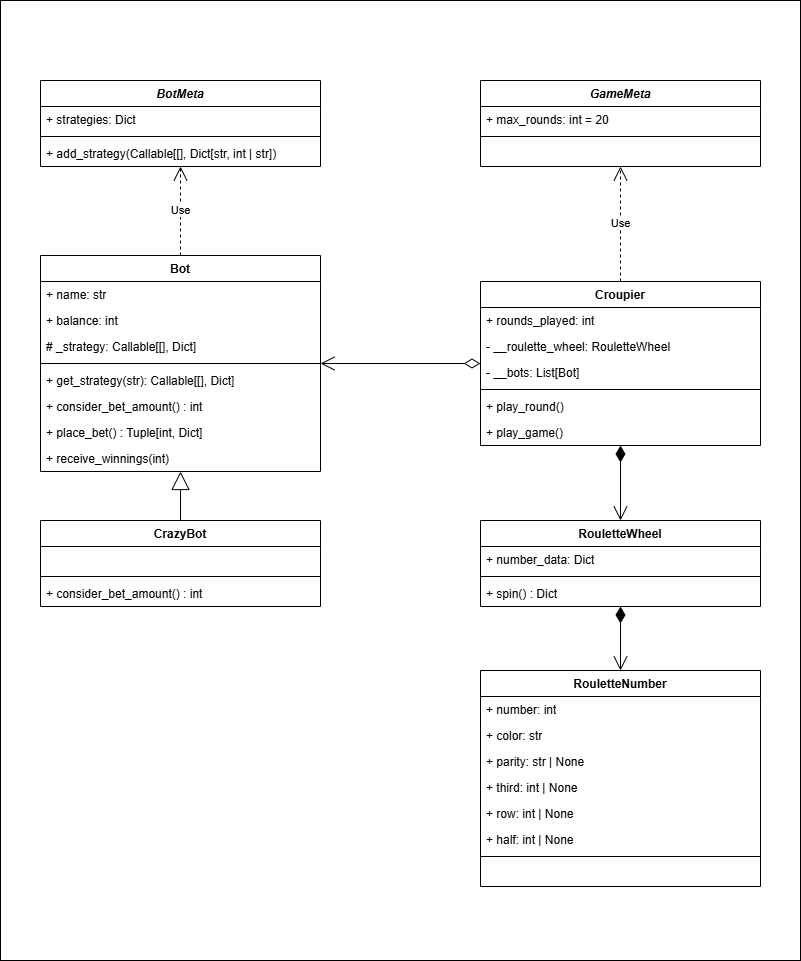

The diagram above was exported from draw.io. Its source (the exported page's mxGraphModel, read from the mxfile embedded in the PNG):
<mxGraphModel dx="1050" dy="1657" grid="1" gridSize="10" guides="1" tooltips="1" connect="1" arrows="1" fold="1" page="1" pageScale="1" pageWidth="850" pageHeight="1100" math="0" shadow="0">
  <root>
    <mxCell id="0" />
    <mxCell id="1" parent="0" />
    <mxCell id="e50C00ZEKq_T_ETLAg6h-9" value="" style="rounded=0;whiteSpace=wrap;html=1;imageAspect=1;" parent="1" vertex="1">
      <mxGeometry x="40" y="-40" width="800" height="960" as="geometry" />
    </mxCell>
    <mxCell id="TCdzLLxObRb2PsalMgLR-1" value="Bot" style="swimlane;fontStyle=1;align=center;verticalAlign=top;childLayout=stackLayout;horizontal=1;startSize=26;horizontalStack=0;resizeParent=1;resizeParentMax=0;resizeLast=0;collapsible=1;marginBottom=0;whiteSpace=wrap;html=1;" parent="1" vertex="1">
      <mxGeometry x="80" y="215" width="280" height="216" as="geometry" />
    </mxCell>
    <mxCell id="TCdzLLxObRb2PsalMgLR-6" value="+ name: str" style="text;strokeColor=none;fillColor=none;align=left;verticalAlign=top;spacingLeft=4;spacingRight=4;overflow=hidden;rotatable=0;points=[[0,0.5],[1,0.5]];portConstraint=eastwest;whiteSpace=wrap;html=1;" parent="TCdzLLxObRb2PsalMgLR-1" vertex="1">
      <mxGeometry y="26" width="280" height="26" as="geometry" />
    </mxCell>
    <mxCell id="TCdzLLxObRb2PsalMgLR-2" value="+ balance: int" style="text;strokeColor=none;fillColor=none;align=left;verticalAlign=top;spacingLeft=4;spacingRight=4;overflow=hidden;rotatable=0;points=[[0,0.5],[1,0.5]];portConstraint=eastwest;whiteSpace=wrap;html=1;" parent="TCdzLLxObRb2PsalMgLR-1" vertex="1">
      <mxGeometry y="52" width="280" height="26" as="geometry" />
    </mxCell>
    <mxCell id="TCdzLLxObRb2PsalMgLR-7" value="# _strategy:&amp;nbsp;Callable[[], Dict]" style="text;strokeColor=none;fillColor=none;align=left;verticalAlign=top;spacingLeft=4;spacingRight=4;overflow=hidden;rotatable=0;points=[[0,0.5],[1,0.5]];portConstraint=eastwest;whiteSpace=wrap;html=1;" parent="TCdzLLxObRb2PsalMgLR-1" vertex="1">
      <mxGeometry y="78" width="280" height="26" as="geometry" />
    </mxCell>
    <mxCell id="TCdzLLxObRb2PsalMgLR-3" value="" style="line;strokeWidth=1;fillColor=none;align=left;verticalAlign=middle;spacingTop=-1;spacingLeft=3;spacingRight=3;rotatable=0;labelPosition=right;points=[];portConstraint=eastwest;strokeColor=inherit;" parent="TCdzLLxObRb2PsalMgLR-1" vertex="1">
      <mxGeometry y="104" width="280" height="8" as="geometry" />
    </mxCell>
    <mxCell id="TCdzLLxObRb2PsalMgLR-4" value="+ get_strategy(str): Callable[[], Dict&lt;span style=&quot;background-color: initial;&quot;&gt;]&lt;/span&gt;" style="text;strokeColor=none;fillColor=none;align=left;verticalAlign=top;spacingLeft=4;spacingRight=4;overflow=hidden;rotatable=0;points=[[0,0.5],[1,0.5]];portConstraint=eastwest;whiteSpace=wrap;html=1;" parent="TCdzLLxObRb2PsalMgLR-1" vertex="1">
      <mxGeometry y="112" width="280" height="26" as="geometry" />
    </mxCell>
    <mxCell id="TCdzLLxObRb2PsalMgLR-10" value="+ consider_bet_amount() : int" style="text;strokeColor=none;fillColor=none;align=left;verticalAlign=top;spacingLeft=4;spacingRight=4;overflow=hidden;rotatable=0;points=[[0,0.5],[1,0.5]];portConstraint=eastwest;whiteSpace=wrap;html=1;" parent="TCdzLLxObRb2PsalMgLR-1" vertex="1">
      <mxGeometry y="138" width="280" height="26" as="geometry" />
    </mxCell>
    <mxCell id="TCdzLLxObRb2PsalMgLR-11" value="+ place_bet() : Tuple[int, Dict]" style="text;strokeColor=none;fillColor=none;align=left;verticalAlign=top;spacingLeft=4;spacingRight=4;overflow=hidden;rotatable=0;points=[[0,0.5],[1,0.5]];portConstraint=eastwest;whiteSpace=wrap;html=1;" parent="TCdzLLxObRb2PsalMgLR-1" vertex="1">
      <mxGeometry y="164" width="280" height="26" as="geometry" />
    </mxCell>
    <mxCell id="TCdzLLxObRb2PsalMgLR-12" value="+ receive_winnings(int)&amp;nbsp;" style="text;strokeColor=none;fillColor=none;align=left;verticalAlign=top;spacingLeft=4;spacingRight=4;overflow=hidden;rotatable=0;points=[[0,0.5],[1,0.5]];portConstraint=eastwest;whiteSpace=wrap;html=1;" parent="TCdzLLxObRb2PsalMgLR-1" vertex="1">
      <mxGeometry y="190" width="280" height="26" as="geometry" />
    </mxCell>
    <mxCell id="TCdzLLxObRb2PsalMgLR-17" value="&lt;i&gt;BotMeta&lt;/i&gt;" style="swimlane;fontStyle=1;align=center;verticalAlign=top;childLayout=stackLayout;horizontal=1;startSize=26;horizontalStack=0;resizeParent=1;resizeParentMax=0;resizeLast=0;collapsible=1;marginBottom=0;whiteSpace=wrap;html=1;" parent="1" vertex="1">
      <mxGeometry x="80" y="40" width="280" height="86" as="geometry" />
    </mxCell>
    <mxCell id="TCdzLLxObRb2PsalMgLR-18" value="+ strategies: Dict" style="text;strokeColor=none;fillColor=none;align=left;verticalAlign=top;spacingLeft=4;spacingRight=4;overflow=hidden;rotatable=0;points=[[0,0.5],[1,0.5]];portConstraint=eastwest;whiteSpace=wrap;html=1;" parent="TCdzLLxObRb2PsalMgLR-17" vertex="1">
      <mxGeometry y="26" width="280" height="26" as="geometry" />
    </mxCell>
    <mxCell id="TCdzLLxObRb2PsalMgLR-21" value="" style="line;strokeWidth=1;fillColor=none;align=left;verticalAlign=middle;spacingTop=-1;spacingLeft=3;spacingRight=3;rotatable=0;labelPosition=right;points=[];portConstraint=eastwest;strokeColor=inherit;" parent="TCdzLLxObRb2PsalMgLR-17" vertex="1">
      <mxGeometry y="52" width="280" height="8" as="geometry" />
    </mxCell>
    <mxCell id="TCdzLLxObRb2PsalMgLR-25" value="+ add_strategy(Callable[[], Dict[str, int | str])" style="text;strokeColor=none;fillColor=none;align=left;verticalAlign=top;spacingLeft=4;spacingRight=4;overflow=hidden;rotatable=0;points=[[0,0.5],[1,0.5]];portConstraint=eastwest;whiteSpace=wrap;html=1;" parent="TCdzLLxObRb2PsalMgLR-17" vertex="1">
      <mxGeometry y="60" width="280" height="26" as="geometry" />
    </mxCell>
    <mxCell id="TCdzLLxObRb2PsalMgLR-28" value="CrazyBot" style="swimlane;fontStyle=1;align=center;verticalAlign=top;childLayout=stackLayout;horizontal=1;startSize=26;horizontalStack=0;resizeParent=1;resizeParentMax=0;resizeLast=0;collapsible=1;marginBottom=0;whiteSpace=wrap;html=1;" parent="1" vertex="1">
      <mxGeometry x="80" y="480" width="280" height="86" as="geometry" />
    </mxCell>
    <mxCell id="TCdzLLxObRb2PsalMgLR-29" value="&amp;nbsp;" style="text;strokeColor=none;fillColor=none;align=left;verticalAlign=top;spacingLeft=4;spacingRight=4;overflow=hidden;rotatable=0;points=[[0,0.5],[1,0.5]];portConstraint=eastwest;whiteSpace=wrap;html=1;" parent="TCdzLLxObRb2PsalMgLR-28" vertex="1">
      <mxGeometry y="26" width="280" height="26" as="geometry" />
    </mxCell>
    <mxCell id="TCdzLLxObRb2PsalMgLR-32" value="" style="line;strokeWidth=1;fillColor=none;align=left;verticalAlign=middle;spacingTop=-1;spacingLeft=3;spacingRight=3;rotatable=0;labelPosition=right;points=[];portConstraint=eastwest;strokeColor=inherit;" parent="TCdzLLxObRb2PsalMgLR-28" vertex="1">
      <mxGeometry y="52" width="280" height="8" as="geometry" />
    </mxCell>
    <mxCell id="TCdzLLxObRb2PsalMgLR-34" value="+ consider_bet_amount() : int" style="text;strokeColor=none;fillColor=none;align=left;verticalAlign=top;spacingLeft=4;spacingRight=4;overflow=hidden;rotatable=0;points=[[0,0.5],[1,0.5]];portConstraint=eastwest;whiteSpace=wrap;html=1;" parent="TCdzLLxObRb2PsalMgLR-28" vertex="1">
      <mxGeometry y="60" width="280" height="26" as="geometry" />
    </mxCell>
    <mxCell id="TCdzLLxObRb2PsalMgLR-38" value="" style="endArrow=block;endSize=16;endFill=0;html=1;rounded=0;" parent="1" source="TCdzLLxObRb2PsalMgLR-28" target="TCdzLLxObRb2PsalMgLR-1" edge="1">
      <mxGeometry width="160" relative="1" as="geometry">
        <mxPoint x="440" y="558" as="sourcePoint" />
        <mxPoint x="440" y="470" as="targetPoint" />
      </mxGeometry>
    </mxCell>
    <mxCell id="TCdzLLxObRb2PsalMgLR-39" value="RouletteWheel" style="swimlane;fontStyle=1;align=center;verticalAlign=top;childLayout=stackLayout;horizontal=1;startSize=26;horizontalStack=0;resizeParent=1;resizeParentMax=0;resizeLast=0;collapsible=1;marginBottom=0;whiteSpace=wrap;html=1;" parent="1" vertex="1">
      <mxGeometry x="520" y="480" width="280" height="86" as="geometry" />
    </mxCell>
    <mxCell id="TCdzLLxObRb2PsalMgLR-40" value="+&amp;nbsp;number_data: Dict" style="text;strokeColor=none;fillColor=none;align=left;verticalAlign=top;spacingLeft=4;spacingRight=4;overflow=hidden;rotatable=0;points=[[0,0.5],[1,0.5]];portConstraint=eastwest;whiteSpace=wrap;html=1;" parent="TCdzLLxObRb2PsalMgLR-39" vertex="1">
      <mxGeometry y="26" width="280" height="26" as="geometry" />
    </mxCell>
    <mxCell id="TCdzLLxObRb2PsalMgLR-41" value="" style="line;strokeWidth=1;fillColor=none;align=left;verticalAlign=middle;spacingTop=-1;spacingLeft=3;spacingRight=3;rotatable=0;labelPosition=right;points=[];portConstraint=eastwest;strokeColor=inherit;" parent="TCdzLLxObRb2PsalMgLR-39" vertex="1">
      <mxGeometry y="52" width="280" height="8" as="geometry" />
    </mxCell>
    <mxCell id="TCdzLLxObRb2PsalMgLR-42" value="+ spin() : Dict" style="text;strokeColor=none;fillColor=none;align=left;verticalAlign=top;spacingLeft=4;spacingRight=4;overflow=hidden;rotatable=0;points=[[0,0.5],[1,0.5]];portConstraint=eastwest;whiteSpace=wrap;html=1;" parent="TCdzLLxObRb2PsalMgLR-39" vertex="1">
      <mxGeometry y="60" width="280" height="26" as="geometry" />
    </mxCell>
    <mxCell id="TCdzLLxObRb2PsalMgLR-47" value="Croupier" style="swimlane;fontStyle=1;align=center;verticalAlign=top;childLayout=stackLayout;horizontal=1;startSize=26;horizontalStack=0;resizeParent=1;resizeParentMax=0;resizeLast=0;collapsible=1;marginBottom=0;whiteSpace=wrap;html=1;" parent="1" vertex="1">
      <mxGeometry x="520" y="241" width="280" height="164" as="geometry" />
    </mxCell>
    <mxCell id="TCdzLLxObRb2PsalMgLR-54" value="+ rounds_played: int" style="text;strokeColor=none;fillColor=none;align=left;verticalAlign=top;spacingLeft=4;spacingRight=4;overflow=hidden;rotatable=0;points=[[0,0.5],[1,0.5]];portConstraint=eastwest;whiteSpace=wrap;html=1;" parent="TCdzLLxObRb2PsalMgLR-47" vertex="1">
      <mxGeometry y="26" width="280" height="26" as="geometry" />
    </mxCell>
    <mxCell id="TCdzLLxObRb2PsalMgLR-48" value="- __roulette_wheel: RouletteWheel" style="text;strokeColor=none;fillColor=none;align=left;verticalAlign=top;spacingLeft=4;spacingRight=4;overflow=hidden;rotatable=0;points=[[0,0.5],[1,0.5]];portConstraint=eastwest;whiteSpace=wrap;html=1;" parent="TCdzLLxObRb2PsalMgLR-47" vertex="1">
      <mxGeometry y="52" width="280" height="26" as="geometry" />
    </mxCell>
    <mxCell id="TCdzLLxObRb2PsalMgLR-53" value="- __bots: List[Bot]" style="text;strokeColor=none;fillColor=none;align=left;verticalAlign=top;spacingLeft=4;spacingRight=4;overflow=hidden;rotatable=0;points=[[0,0.5],[1,0.5]];portConstraint=eastwest;whiteSpace=wrap;html=1;" parent="TCdzLLxObRb2PsalMgLR-47" vertex="1">
      <mxGeometry y="78" width="280" height="26" as="geometry" />
    </mxCell>
    <mxCell id="TCdzLLxObRb2PsalMgLR-49" value="" style="line;strokeWidth=1;fillColor=none;align=left;verticalAlign=middle;spacingTop=-1;spacingLeft=3;spacingRight=3;rotatable=0;labelPosition=right;points=[];portConstraint=eastwest;strokeColor=inherit;" parent="TCdzLLxObRb2PsalMgLR-47" vertex="1">
      <mxGeometry y="104" width="280" height="8" as="geometry" />
    </mxCell>
    <mxCell id="TCdzLLxObRb2PsalMgLR-50" value="+ play_round()" style="text;strokeColor=none;fillColor=none;align=left;verticalAlign=top;spacingLeft=4;spacingRight=4;overflow=hidden;rotatable=0;points=[[0,0.5],[1,0.5]];portConstraint=eastwest;whiteSpace=wrap;html=1;" parent="TCdzLLxObRb2PsalMgLR-47" vertex="1">
      <mxGeometry y="112" width="280" height="26" as="geometry" />
    </mxCell>
    <mxCell id="TCdzLLxObRb2PsalMgLR-55" value="+ play_game()" style="text;strokeColor=none;fillColor=none;align=left;verticalAlign=top;spacingLeft=4;spacingRight=4;overflow=hidden;rotatable=0;points=[[0,0.5],[1,0.5]];portConstraint=eastwest;whiteSpace=wrap;html=1;" parent="TCdzLLxObRb2PsalMgLR-47" vertex="1">
      <mxGeometry y="138" width="280" height="26" as="geometry" />
    </mxCell>
    <mxCell id="TCdzLLxObRb2PsalMgLR-51" value="" style="endArrow=open;html=1;endSize=12;startArrow=diamondThin;startSize=14;startFill=1;edgeStyle=orthogonalEdgeStyle;align=left;verticalAlign=bottom;rounded=0;entryX=0.5;entryY=0;entryDx=0;entryDy=0;" parent="1" source="TCdzLLxObRb2PsalMgLR-47" target="TCdzLLxObRb2PsalMgLR-39" edge="1">
      <mxGeometry x="-1" y="3" relative="1" as="geometry">
        <mxPoint x="480" y="360" as="sourcePoint" />
        <mxPoint x="640" y="360" as="targetPoint" />
        <mxPoint as="offset" />
      </mxGeometry>
    </mxCell>
    <mxCell id="TCdzLLxObRb2PsalMgLR-52" value="" style="endArrow=open;html=1;endSize=12;startArrow=diamondThin;startSize=14;startFill=0;edgeStyle=orthogonalEdgeStyle;align=left;verticalAlign=bottom;rounded=0;" parent="1" source="TCdzLLxObRb2PsalMgLR-47" target="TCdzLLxObRb2PsalMgLR-1" edge="1">
      <mxGeometry x="-1" y="3" relative="1" as="geometry">
        <mxPoint x="480" y="360" as="sourcePoint" />
        <mxPoint x="640" y="360" as="targetPoint" />
      </mxGeometry>
    </mxCell>
    <mxCell id="e50C00ZEKq_T_ETLAg6h-1" value="&lt;i&gt;GameMeta&lt;/i&gt;" style="swimlane;fontStyle=1;align=center;verticalAlign=top;childLayout=stackLayout;horizontal=1;startSize=26;horizontalStack=0;resizeParent=1;resizeParentMax=0;resizeLast=0;collapsible=1;marginBottom=0;whiteSpace=wrap;html=1;" parent="1" vertex="1">
      <mxGeometry x="520" y="40" width="280" height="86" as="geometry" />
    </mxCell>
    <mxCell id="e50C00ZEKq_T_ETLAg6h-2" value="+ max_rounds: int = 20" style="text;strokeColor=none;fillColor=none;align=left;verticalAlign=top;spacingLeft=4;spacingRight=4;overflow=hidden;rotatable=0;points=[[0,0.5],[1,0.5]];portConstraint=eastwest;whiteSpace=wrap;html=1;" parent="e50C00ZEKq_T_ETLAg6h-1" vertex="1">
      <mxGeometry y="26" width="280" height="26" as="geometry" />
    </mxCell>
    <mxCell id="e50C00ZEKq_T_ETLAg6h-5" value="" style="line;strokeWidth=1;fillColor=none;align=left;verticalAlign=middle;spacingTop=-1;spacingLeft=3;spacingRight=3;rotatable=0;labelPosition=right;points=[];portConstraint=eastwest;strokeColor=inherit;" parent="e50C00ZEKq_T_ETLAg6h-1" vertex="1">
      <mxGeometry y="52" width="280" height="8" as="geometry" />
    </mxCell>
    <mxCell id="e50C00ZEKq_T_ETLAg6h-6" value="&amp;nbsp;" style="text;strokeColor=none;fillColor=none;align=left;verticalAlign=top;spacingLeft=4;spacingRight=4;overflow=hidden;rotatable=0;points=[[0,0.5],[1,0.5]];portConstraint=eastwest;whiteSpace=wrap;html=1;" parent="e50C00ZEKq_T_ETLAg6h-1" vertex="1">
      <mxGeometry y="60" width="280" height="26" as="geometry" />
    </mxCell>
    <mxCell id="eXlHY3oEMRmCFduSwncE-1" value="Use" style="endArrow=open;endSize=12;dashed=1;html=1;rounded=0;" edge="1" parent="1" source="TCdzLLxObRb2PsalMgLR-1" target="TCdzLLxObRb2PsalMgLR-17">
      <mxGeometry width="160" relative="1" as="geometry">
        <mxPoint x="340" y="290" as="sourcePoint" />
        <mxPoint x="500" y="290" as="targetPoint" />
      </mxGeometry>
    </mxCell>
    <mxCell id="eXlHY3oEMRmCFduSwncE-2" value="Use" style="endArrow=open;endSize=12;dashed=1;html=1;rounded=0;" edge="1" parent="1" source="TCdzLLxObRb2PsalMgLR-47" target="e50C00ZEKq_T_ETLAg6h-1">
      <mxGeometry width="160" relative="1" as="geometry">
        <mxPoint x="230" y="225" as="sourcePoint" />
        <mxPoint x="230" y="136" as="targetPoint" />
      </mxGeometry>
    </mxCell>
    <mxCell id="eXlHY3oEMRmCFduSwncE-3" value="RouletteNumber       " style="swimlane;fontStyle=1;align=center;verticalAlign=top;childLayout=stackLayout;horizontal=1;startSize=26;horizontalStack=0;resizeParent=1;resizeParentMax=0;resizeLast=0;collapsible=1;marginBottom=0;whiteSpace=wrap;html=1;" vertex="1" parent="1">
      <mxGeometry x="520" y="630" width="280" height="216" as="geometry" />
    </mxCell>
    <mxCell id="eXlHY3oEMRmCFduSwncE-6" value="+&amp;nbsp;number: int" style="text;strokeColor=none;fillColor=none;align=left;verticalAlign=top;spacingLeft=4;spacingRight=4;overflow=hidden;rotatable=0;points=[[0,0.5],[1,0.5]];portConstraint=eastwest;whiteSpace=wrap;html=1;" vertex="1" parent="eXlHY3oEMRmCFduSwncE-3">
      <mxGeometry y="26" width="280" height="26" as="geometry" />
    </mxCell>
    <mxCell id="eXlHY3oEMRmCFduSwncE-8" value="+ color: &lt;span class=&quot;hljs-built_in&quot;&gt;str&lt;/span&gt;" style="text;strokeColor=none;fillColor=none;align=left;verticalAlign=top;spacingLeft=4;spacingRight=4;overflow=hidden;rotatable=0;points=[[0,0.5],[1,0.5]];portConstraint=eastwest;whiteSpace=wrap;html=1;" vertex="1" parent="eXlHY3oEMRmCFduSwncE-3">
      <mxGeometry y="52" width="280" height="26" as="geometry" />
    </mxCell>
    <mxCell id="eXlHY3oEMRmCFduSwncE-7" value="+ parity: str | None" style="text;strokeColor=none;fillColor=none;align=left;verticalAlign=top;spacingLeft=4;spacingRight=4;overflow=hidden;rotatable=0;points=[[0,0.5],[1,0.5]];portConstraint=eastwest;whiteSpace=wrap;html=1;" vertex="1" parent="eXlHY3oEMRmCFduSwncE-3">
      <mxGeometry y="78" width="280" height="26" as="geometry" />
    </mxCell>
    <mxCell id="eXlHY3oEMRmCFduSwncE-9" value="+ third: int | None" style="text;strokeColor=none;fillColor=none;align=left;verticalAlign=top;spacingLeft=4;spacingRight=4;overflow=hidden;rotatable=0;points=[[0,0.5],[1,0.5]];portConstraint=eastwest;whiteSpace=wrap;html=1;" vertex="1" parent="eXlHY3oEMRmCFduSwncE-3">
      <mxGeometry y="104" width="280" height="26" as="geometry" />
    </mxCell>
    <mxCell id="eXlHY3oEMRmCFduSwncE-12" value="+ row: int | None" style="text;strokeColor=none;fillColor=none;align=left;verticalAlign=top;spacingLeft=4;spacingRight=4;overflow=hidden;rotatable=0;points=[[0,0.5],[1,0.5]];portConstraint=eastwest;whiteSpace=wrap;html=1;" vertex="1" parent="eXlHY3oEMRmCFduSwncE-3">
      <mxGeometry y="130" width="280" height="26" as="geometry" />
    </mxCell>
    <mxCell id="eXlHY3oEMRmCFduSwncE-10" value="+ half:&amp;nbsp;&lt;span class=&quot;hljs-built_in&quot;&gt;int | None&lt;/span&gt;" style="text;strokeColor=none;fillColor=none;align=left;verticalAlign=top;spacingLeft=4;spacingRight=4;overflow=hidden;rotatable=0;points=[[0,0.5],[1,0.5]];portConstraint=eastwest;whiteSpace=wrap;html=1;" vertex="1" parent="eXlHY3oEMRmCFduSwncE-3">
      <mxGeometry y="156" width="280" height="26" as="geometry" />
    </mxCell>
    <mxCell id="eXlHY3oEMRmCFduSwncE-5" value="" style="line;strokeWidth=1;fillColor=none;align=left;verticalAlign=middle;spacingTop=-1;spacingLeft=3;spacingRight=3;rotatable=0;labelPosition=right;points=[];portConstraint=eastwest;strokeColor=inherit;" vertex="1" parent="eXlHY3oEMRmCFduSwncE-3">
      <mxGeometry y="182" width="280" height="8" as="geometry" />
    </mxCell>
    <mxCell id="eXlHY3oEMRmCFduSwncE-11" value="&amp;nbsp;" style="text;strokeColor=none;fillColor=none;align=left;verticalAlign=top;spacingLeft=4;spacingRight=4;overflow=hidden;rotatable=0;points=[[0,0.5],[1,0.5]];portConstraint=eastwest;whiteSpace=wrap;html=1;" vertex="1" parent="eXlHY3oEMRmCFduSwncE-3">
      <mxGeometry y="190" width="280" height="26" as="geometry" />
    </mxCell>
    <mxCell id="eXlHY3oEMRmCFduSwncE-13" value="" style="endArrow=open;html=1;endSize=12;startArrow=diamondThin;startSize=14;startFill=1;edgeStyle=orthogonalEdgeStyle;align=left;verticalAlign=bottom;rounded=0;" edge="1" parent="1" source="TCdzLLxObRb2PsalMgLR-39" target="eXlHY3oEMRmCFduSwncE-3">
      <mxGeometry x="-1" y="3" relative="1" as="geometry">
        <mxPoint x="670" y="415" as="sourcePoint" />
        <mxPoint x="670" y="490" as="targetPoint" />
        <mxPoint as="offset" />
      </mxGeometry>
    </mxCell>
  </root>
</mxGraphModel>